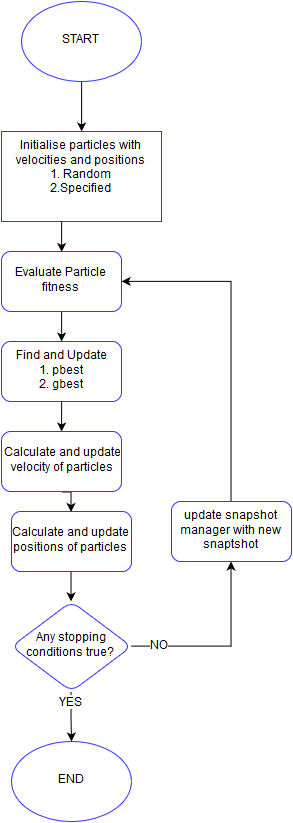

The diagram above was exported from draw.io. Its source (the exported page's mxGraphModel, read from the mxfile embedded in the PNG):
<mxGraphModel dx="934" dy="596" grid="1" gridSize="10" guides="1" tooltips="1" connect="1" arrows="1" fold="1" page="1" pageScale="1" pageWidth="826" pageHeight="1169" background="#ffffff" math="0" shadow="0">
  <root>
    <mxCell id="0" />
    <mxCell id="1" parent="0" />
    <mxCell id="11" style="edgeStyle=orthogonalEdgeStyle;rounded=0;html=1;exitX=0.5;exitY=1;jettySize=auto;orthogonalLoop=1;" edge="1" parent="1" source="2" target="3">
      <mxGeometry relative="1" as="geometry" />
    </mxCell>
    <mxCell id="2" value="START" style="ellipse;whiteSpace=wrap;html=1;rounded=1;strokeColor=#3333FF;strokeWidth=1;" vertex="1" parent="1">
      <mxGeometry x="220" y="30" width="120" height="80" as="geometry" />
    </mxCell>
    <mxCell id="12" style="edgeStyle=orthogonalEdgeStyle;rounded=0;html=1;exitX=0.5;exitY=1;entryX=0.5;entryY=0;jettySize=auto;orthogonalLoop=1;" edge="1" parent="1" source="3" target="4">
      <mxGeometry relative="1" as="geometry" />
    </mxCell>
    <mxCell id="3" value="Initialise particles with velocities and  positions&lt;br&gt;1. Random&lt;br&gt;2.Specified &lt;br&gt;&lt;br&gt;" style="rounded=1;whiteSpace=wrap;html=1;strokeColor=#3333FF;strokeWidth=1;arcSize=0;" vertex="1" parent="1">
      <mxGeometry x="200" y="160" width="160" height="90" as="geometry" />
    </mxCell>
    <mxCell id="13" style="edgeStyle=orthogonalEdgeStyle;rounded=0;html=1;exitX=0.5;exitY=1;jettySize=auto;orthogonalLoop=1;" edge="1" parent="1" source="4" target="5">
      <mxGeometry relative="1" as="geometry" />
    </mxCell>
    <mxCell id="4" value="Evaluate Particle fitness&lt;br&gt;" style="rounded=1;whiteSpace=wrap;html=1;strokeColor=#3333FF;strokeWidth=1;" vertex="1" parent="1">
      <mxGeometry x="200" y="280" width="120" height="60" as="geometry" />
    </mxCell>
    <mxCell id="14" style="edgeStyle=orthogonalEdgeStyle;rounded=0;html=1;exitX=0.5;exitY=1;jettySize=auto;orthogonalLoop=1;" edge="1" parent="1" source="5" target="6">
      <mxGeometry relative="1" as="geometry" />
    </mxCell>
    <mxCell id="5" value="Find and Update&lt;br&gt;1. pbest&lt;br&gt;2. gbest&lt;br&gt;" style="rounded=1;whiteSpace=wrap;html=1;strokeColor=#3333FF;strokeWidth=1;" vertex="1" parent="1">
      <mxGeometry x="200" y="370" width="120" height="60" as="geometry" />
    </mxCell>
    <mxCell id="15" style="edgeStyle=orthogonalEdgeStyle;rounded=0;html=1;exitX=0.5;exitY=1;entryX=0.5;entryY=0;jettySize=auto;orthogonalLoop=1;" edge="1" parent="1" source="6" target="7">
      <mxGeometry relative="1" as="geometry" />
    </mxCell>
    <mxCell id="6" value="Calculate and update&lt;br&gt;velocity of particles&lt;br&gt;" style="rounded=1;whiteSpace=wrap;html=1;strokeColor=#3333FF;strokeWidth=1;" vertex="1" parent="1">
      <mxGeometry x="200" y="460" width="120" height="60" as="geometry" />
    </mxCell>
    <mxCell id="16" style="edgeStyle=orthogonalEdgeStyle;rounded=0;html=1;exitX=0.5;exitY=1;entryX=0.5;entryY=0;jettySize=auto;orthogonalLoop=1;" edge="1" parent="1" source="7" target="8">
      <mxGeometry relative="1" as="geometry" />
    </mxCell>
    <mxCell id="7" value="Calculate and update positions of particles&lt;br&gt;" style="rounded=1;whiteSpace=wrap;html=1;strokeColor=#3333FF;strokeWidth=1;" vertex="1" parent="1">
      <mxGeometry x="210" y="540" width="120" height="60" as="geometry" />
    </mxCell>
    <mxCell id="10" style="edgeStyle=orthogonalEdgeStyle;rounded=0;html=1;exitX=0.5;exitY=1;jettySize=auto;orthogonalLoop=1;" edge="1" parent="1" source="8" target="9">
      <mxGeometry relative="1" as="geometry" />
    </mxCell>
    <mxCell id="22" value="YES" style="text;html=1;resizable=0;points=[];align=center;verticalAlign=middle;labelBackgroundColor=#ffffff;" vertex="1" connectable="0" parent="10">
      <mxGeometry x="-0.5725" relative="1" as="geometry">
        <mxPoint as="offset" />
      </mxGeometry>
    </mxCell>
    <mxCell id="19" style="edgeStyle=orthogonalEdgeStyle;rounded=0;html=1;exitX=1;exitY=0.5;jettySize=auto;orthogonalLoop=1;" edge="1" parent="1" source="8" target="18">
      <mxGeometry relative="1" as="geometry" />
    </mxCell>
    <mxCell id="21" value="NO" style="text;html=1;resizable=0;points=[];align=center;verticalAlign=middle;labelBackgroundColor=#ffffff;" vertex="1" connectable="0" parent="19">
      <mxGeometry x="-0.6941" relative="1" as="geometry">
        <mxPoint as="offset" />
      </mxGeometry>
    </mxCell>
    <mxCell id="8" value="Any stopping conditions true?&lt;br&gt;" style="rhombus;whiteSpace=wrap;html=1;rounded=1;strokeColor=#3333FF;strokeWidth=1;" vertex="1" parent="1">
      <mxGeometry x="210" y="630" width="120" height="90" as="geometry" />
    </mxCell>
    <mxCell id="9" value="END" style="ellipse;whiteSpace=wrap;html=1;rounded=1;strokeColor=#3333FF;strokeWidth=1;" vertex="1" parent="1">
      <mxGeometry x="210" y="770" width="120" height="80" as="geometry" />
    </mxCell>
    <mxCell id="20" style="edgeStyle=orthogonalEdgeStyle;rounded=0;html=1;exitX=0.5;exitY=0;entryX=1;entryY=0.5;jettySize=auto;orthogonalLoop=1;" edge="1" parent="1" source="18" target="4">
      <mxGeometry relative="1" as="geometry" />
    </mxCell>
    <mxCell id="18" value="update snapshot manager with new snaptshot&lt;br&gt;" style="rounded=1;whiteSpace=wrap;html=1;strokeColor=#3333FF;strokeWidth=1;" vertex="1" parent="1">
      <mxGeometry x="370" y="530" width="120" height="60" as="geometry" />
    </mxCell>
  </root>
</mxGraphModel>